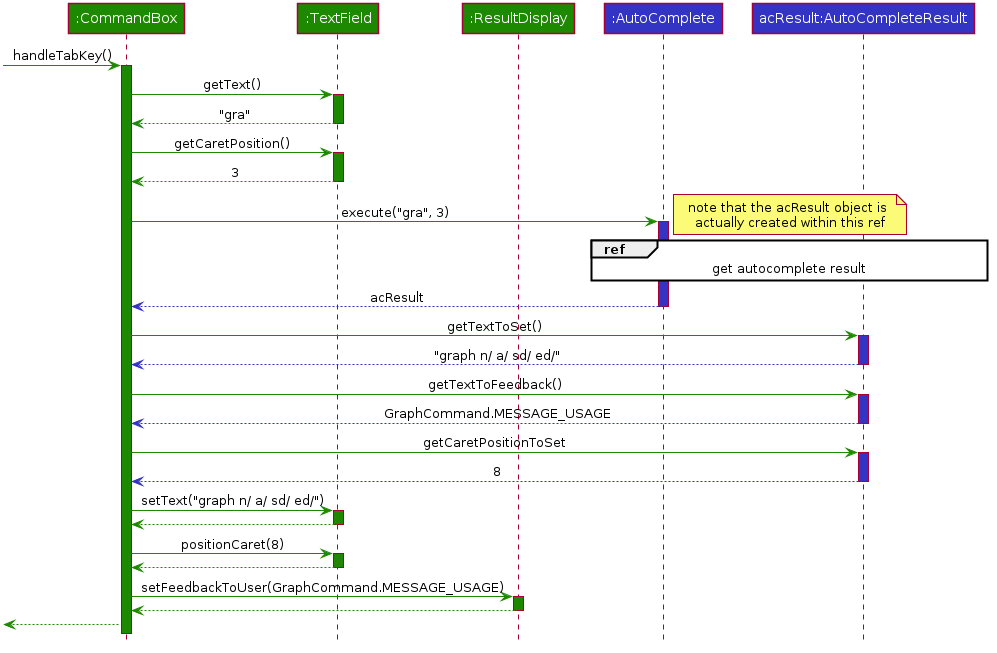

The diagram above was rendered by PlantUML. Its source (embedded in the PNG):
@startuml








skinparam BackgroundColor #FFFFFFF

skinparam Shadowing false

skinparam Class {
    FontColor #FFFFFF
    BorderThickness 1
    BorderColor #FFFFFF
    StereotypeFontColor #FFFFFF
    FontName Arial
}

skinparam Actor {
    BorderColor #000000
    Color #000000
    FontName Arial
}

skinparam Sequence {
    MessageAlign center
    BoxFontSize 15
    BoxPadding 0
    BoxFontColor #FFFFFF
    FontName Arial
}

skinparam Participant {
    FontColor #FFFFFFF
    Padding 20
}

skinparam MinClassWidth 50
skinparam ParticipantPadding 10
skinparam Shadowing false
skinparam DefaultTextAlignment center
skinparam packageStyle Rectangle

hide footbox
hide members
hide circle

Participant ":CommandBox" as commandBox #1D8900
Participant ":TextField" as textField #1D8900
Participant ":ResultDisplay" as resultDisplay #1D8900
Participant ":AutoComplete" as autoComplete #3333C4
Participant "acResult:AutoCompleteResult" as autoCompleteResult #3333C4

-[#1D8900]> commandBox : handleTabKey()
activate commandBox #1D8900

commandBox -[#1D8900]> textField : getText()
activate textField #1D8900

textField -[#1D8900]-> commandBox : "gra"
deactivate textField

commandBox -[#1D8900]> textField : getCaretPosition()
activate textField #1D8900

textField -[#1D8900]-> commandBox : 3
deactivate textField

commandBox -[#1D8900]> autoComplete : execute("gra", 3)
activate autoComplete #3333C4

ref over autoComplete, autoCompleteResult : get autocomplete result
note right
note that the acResult object is 
actually created within this ref
end note


















autoComplete -[#3333C4]-> commandBox : acResult
deactivate autoComplete

commandBox -[#1D8900]> autoCompleteResult : getTextToSet()
activate autoCompleteResult #3333C4

autoCompleteResult -[#3333C4]-> commandBox : "graph n/ a/ sd/ ed/"
deactivate autoCompleteResult

commandBox -[#1D8900]> autoCompleteResult : getTextToFeedback()
activate autoCompleteResult #3333C4

autoCompleteResult -[#3333C4]-> commandBox : GraphCommand.MESSAGE_USAGE
deactivate autoCompleteResult

commandBox -[#1D8900]> autoCompleteResult : getCaretPositionToSet
activate autoCompleteResult #3333C4

autoCompleteResult -[#3333C4]-> commandBox : 8
deactivate autoCompleteResult

commandBox -[#1D8900]> textField : setText("graph n/ a/ sd/ ed/")
activate textField #1D8900

textField -[#1D8900]-> commandBox
deactivate textField

commandBox -[#1D8900]> textField : positionCaret(8)
activate textField #1D8900

textField -[#1D8900]-> commandBox
deactivate textField

commandBox -[#1D8900]> resultDisplay : setFeedbackToUser(GraphCommand.MESSAGE_USAGE)
activate resultDisplay #1D8900

resultDisplay -[#1D8900]-> commandBox
deactivate resultDisplay

[<[#1D8900]-- commandBox

@enduml